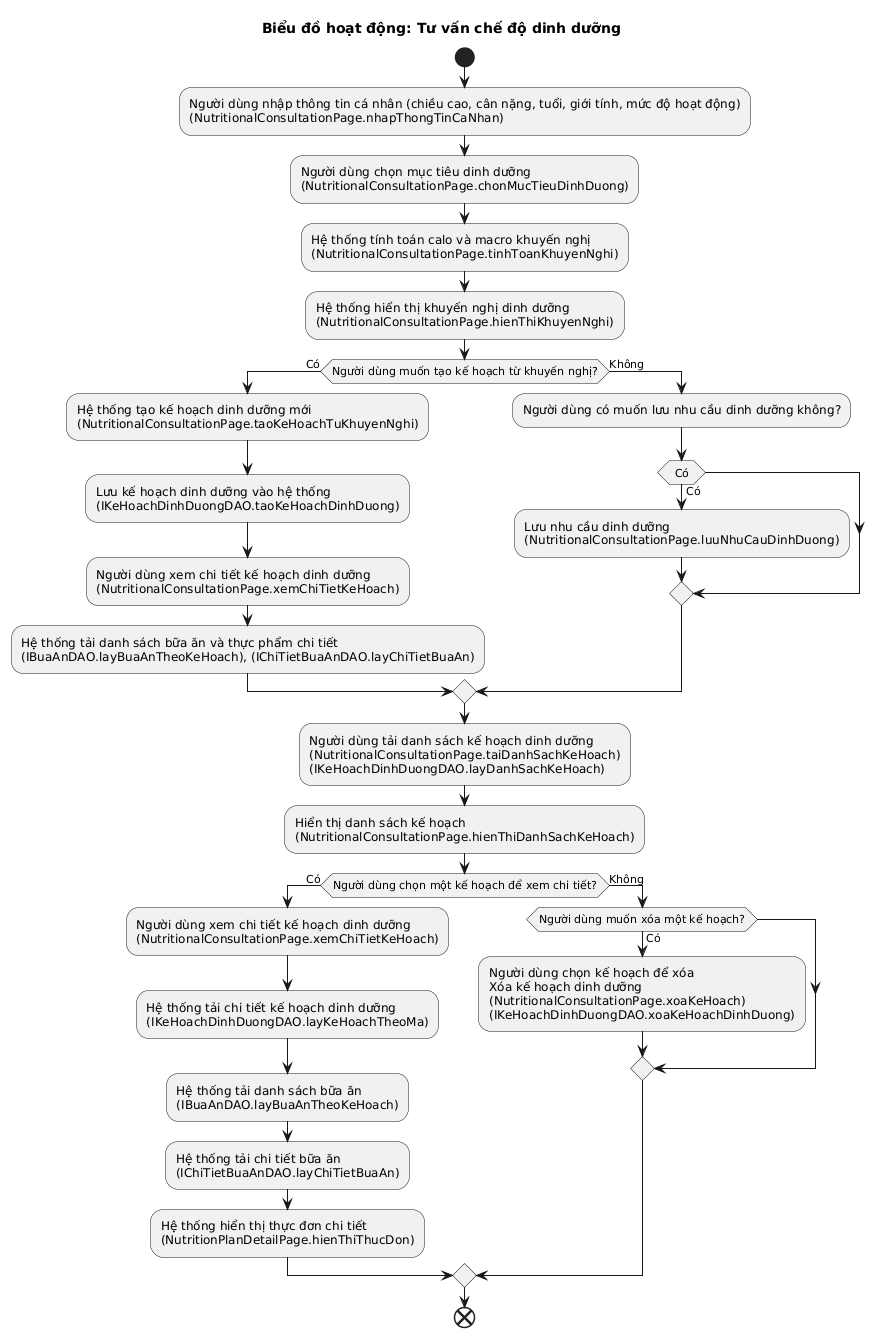

The diagram above was rendered by PlantUML. Its source (embedded in the PNG):
@startuml
!pragma layout smetana

title Biểu đồ hoạt động: Tư vấn chế độ dinh dưỡng

start

:Người dùng nhập thông tin cá nhân (chiều cao, cân nặng, tuổi, giới tính, mức độ hoạt động)
(NutritionalConsultationPage.nhapThongTinCaNhan);

:Người dùng chọn mục tiêu dinh dưỡng
(NutritionalConsultationPage.chonMucTieuDinhDuong);

:Hệ thống tính toán calo và macro khuyến nghị
(NutritionalConsultationPage.tinhToanKhuyenNghi);

:Hệ thống hiển thị khuyến nghị dinh dưỡng
(NutritionalConsultationPage.hienThiKhuyenNghi);

if (Người dùng muốn tạo kế hoạch từ khuyến nghị?) then (Có)
  :Hệ thống tạo kế hoạch dinh dưỡng mới
  (NutritionalConsultationPage.taoKeHoachTuKhuyenNghi);

  :Lưu kế hoạch dinh dưỡng vào hệ thống
  (IKeHoachDinhDuongDAO.taoKeHoachDinhDuong);

  :Người dùng xem chi tiết kế hoạch dinh dưỡng
  (NutritionalConsultationPage.xemChiTietKeHoach);

  :Hệ thống tải danh sách bữa ăn và thực phẩm chi tiết
  (IBuaAnDAO.layBuaAnTheoKeHoach), (IChiTietBuaAnDAO.layChiTietBuaAn);

else (Không)
  :Người dùng có muốn lưu nhu cầu dinh dưỡng không?;
  if (Có) then (Có)
    :Lưu nhu cầu dinh dưỡng
    (NutritionalConsultationPage.luuNhuCauDinhDuong);
  endif
endif

:Người dùng tải danh sách kế hoạch dinh dưỡng
(NutritionalConsultationPage.taiDanhSachKeHoach)
(IKeHoachDinhDuongDAO.layDanhSachKeHoach);

:Hiển thị danh sách kế hoạch
(NutritionalConsultationPage.hienThiDanhSachKeHoach);

if (Người dùng chọn một kế hoạch để xem chi tiết?) then (Có)
  :Người dùng xem chi tiết kế hoạch dinh dưỡng
  (NutritionalConsultationPage.xemChiTietKeHoach);

  :Hệ thống tải chi tiết kế hoạch dinh dưỡng
  (IKeHoachDinhDuongDAO.layKeHoachTheoMa);

  :Hệ thống tải danh sách bữa ăn
  (IBuaAnDAO.layBuaAnTheoKeHoach);

  :Hệ thống tải chi tiết bữa ăn
  (IChiTietBuaAnDAO.layChiTietBuaAn);

  :Hệ thống hiển thị thực đơn chi tiết
  (NutritionPlanDetailPage.hienThiThucDon);

else (Không)
  if (Người dùng muốn xóa một kế hoạch?) then (Có)
    :Người dùng chọn kế hoạch để xóa
    Xóa kế hoạch dinh dưỡng
    (NutritionalConsultationPage.xoaKeHoach)
    (IKeHoachDinhDuongDAO.xoaKeHoachDinhDuong);
  endif
endif

end
@enduml